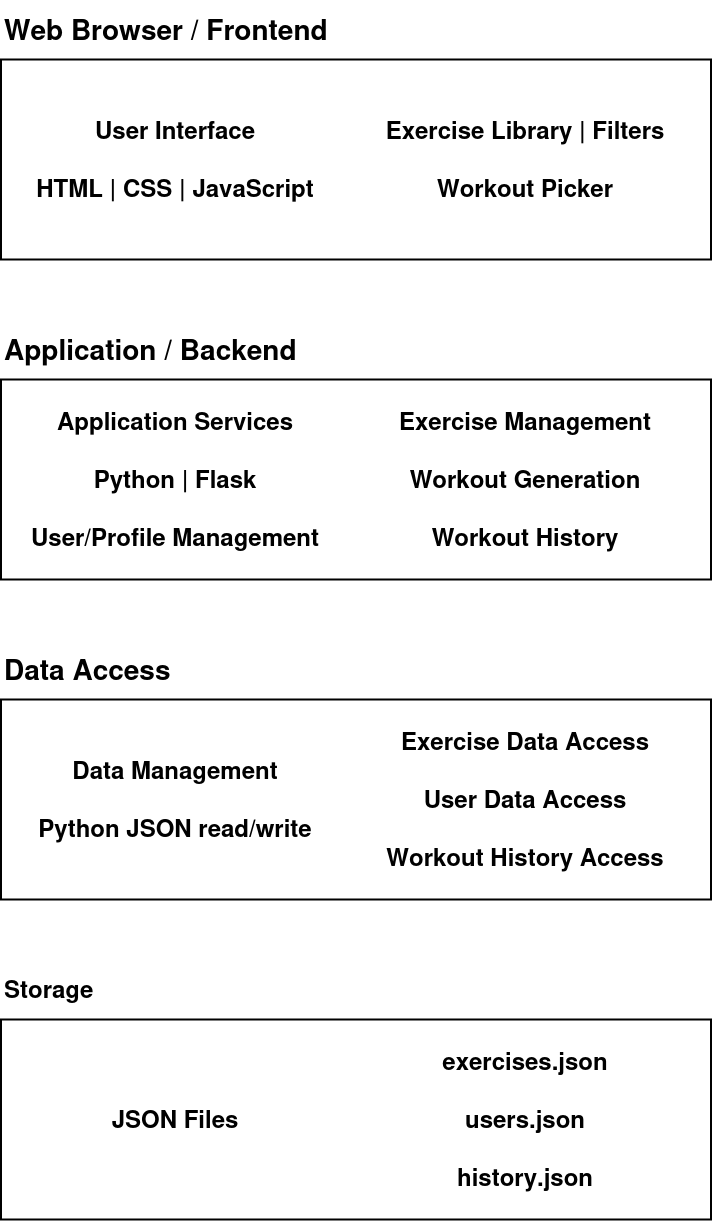

The diagram above was exported from draw.io. Its source (the exported page's mxGraphModel, read from the mxfile embedded in the PNG):
<mxGraphModel dx="1174" dy="618" grid="1" gridSize="10" guides="1" tooltips="1" connect="1" arrows="1" fold="1" page="1" pageScale="1" pageWidth="850" pageHeight="1100" math="0" shadow="0">
  <root>
    <mxCell id="0" />
    <mxCell id="1" parent="0" />
    <mxCell id="E9PDgd3K3EZ97fdSTbRE-5" parent="1" style="rounded=0;whiteSpace=wrap;html=1;" value="&lt;div align=&quot;left&quot;&gt;&lt;br&gt;&lt;/div&gt;" vertex="1">
      <mxGeometry height="100" width="355" x="175" y="100" as="geometry" />
    </mxCell>
    <mxCell id="E9PDgd3K3EZ97fdSTbRE-6" parent="1" style="text;html=1;whiteSpace=wrap;strokeColor=none;fillColor=none;align=left;verticalAlign=middle;rounded=0;" value="&lt;div align=&quot;left&quot;&gt;&lt;font style=&quot;font-size: 14px;&quot;&gt;&lt;b&gt;&lt;font&gt;Web Browser / Frontend&lt;/font&gt;&lt;/b&gt;&lt;/font&gt;&lt;/div&gt;" vertex="1">
      <mxGeometry height="30" width="175" x="175" y="70" as="geometry" />
    </mxCell>
    <mxCell id="E9PDgd3K3EZ97fdSTbRE-8" parent="1" style="text;html=1;whiteSpace=wrap;strokeColor=none;fillColor=none;align=center;verticalAlign=middle;rounded=0;" value="&lt;div align=&quot;center&quot;&gt;&lt;b&gt;User Interface&lt;/b&gt;&lt;/div&gt;&lt;div align=&quot;center&quot;&gt;&lt;b&gt;&lt;br&gt;&lt;/b&gt;&lt;/div&gt;&lt;div align=&quot;center&quot;&gt;&lt;b&gt;HTML | CSS | JavaScript&lt;/b&gt;&lt;/div&gt;" vertex="1">
      <mxGeometry height="100" width="175" x="175" y="100" as="geometry" />
    </mxCell>
    <mxCell id="E9PDgd3K3EZ97fdSTbRE-9" parent="1" style="text;html=1;whiteSpace=wrap;strokeColor=none;fillColor=none;align=center;verticalAlign=middle;rounded=0;" value="&lt;div align=&quot;center&quot;&gt;&lt;b&gt;Exercise Library | Filters&lt;/b&gt;&lt;/div&gt;&lt;div align=&quot;center&quot;&gt;&lt;b&gt;&lt;br&gt;&lt;/b&gt;&lt;/div&gt;&lt;div align=&quot;center&quot;&gt;&lt;b&gt;Workout Picker&lt;/b&gt;&lt;/div&gt;" vertex="1">
      <mxGeometry height="100" width="175" x="350" y="100" as="geometry" />
    </mxCell>
    <mxCell id="E9PDgd3K3EZ97fdSTbRE-10" parent="1" style="rounded=0;whiteSpace=wrap;html=1;" value="&lt;div align=&quot;left&quot;&gt;&lt;br&gt;&lt;/div&gt;" vertex="1">
      <mxGeometry height="100" width="355" x="175" y="260" as="geometry" />
    </mxCell>
    <mxCell id="E9PDgd3K3EZ97fdSTbRE-11" parent="1" style="text;html=1;whiteSpace=wrap;strokeColor=none;fillColor=none;align=left;verticalAlign=middle;rounded=0;" value="&lt;font style=&quot;font-size: 14px;&quot;&gt;&lt;b&gt;Application / Backend&lt;/b&gt;&lt;/font&gt;" vertex="1">
      <mxGeometry height="30" width="175" x="175" y="230" as="geometry" />
    </mxCell>
    <mxCell id="E9PDgd3K3EZ97fdSTbRE-12" parent="1" style="text;html=1;whiteSpace=wrap;strokeColor=none;fillColor=none;align=center;verticalAlign=middle;rounded=0;" value="&lt;div&gt;&lt;b&gt;Application Services&lt;/b&gt;&lt;/div&gt;&lt;div&gt;&lt;b&gt;&lt;br&gt;&lt;/b&gt;&lt;/div&gt;&lt;div&gt;&lt;b&gt;Python | Flask&lt;/b&gt;&lt;/div&gt;&lt;div&gt;&lt;b&gt;&lt;br&gt;&lt;/b&gt;&lt;/div&gt;&lt;div&gt;&lt;b&gt;User/Profile Management&lt;/b&gt;&lt;/div&gt;" vertex="1">
      <mxGeometry height="100" width="175" x="175" y="260" as="geometry" />
    </mxCell>
    <mxCell id="E9PDgd3K3EZ97fdSTbRE-13" parent="1" style="text;html=1;whiteSpace=wrap;strokeColor=none;fillColor=none;align=center;verticalAlign=middle;rounded=0;" value="&lt;div&gt;&lt;b&gt;Exercise Management&lt;/b&gt;&lt;/div&gt;&lt;div&gt;&lt;b&gt;&lt;br&gt;&lt;/b&gt;&lt;/div&gt;&lt;div&gt;&lt;b&gt;Workout Generation&lt;/b&gt;&lt;/div&gt;&lt;div&gt;&lt;b&gt;&lt;br&gt;&lt;/b&gt;&lt;/div&gt;&lt;div&gt;&lt;b&gt;Workout History&lt;/b&gt;&lt;/div&gt;" vertex="1">
      <mxGeometry height="100" width="175" x="350" y="260" as="geometry" />
    </mxCell>
    <mxCell id="E9PDgd3K3EZ97fdSTbRE-14" parent="1" style="rounded=0;whiteSpace=wrap;html=1;" value="&lt;div align=&quot;left&quot;&gt;&lt;br&gt;&lt;/div&gt;" vertex="1">
      <mxGeometry height="100" width="355" x="175" y="420" as="geometry" />
    </mxCell>
    <mxCell id="E9PDgd3K3EZ97fdSTbRE-15" parent="1" style="text;html=1;whiteSpace=wrap;strokeColor=none;fillColor=none;align=left;verticalAlign=middle;rounded=0;" value="&lt;font style=&quot;font-size: 14px;&quot;&gt;&lt;b&gt;Data Access&lt;/b&gt;&lt;/font&gt;" vertex="1">
      <mxGeometry height="30" width="175" x="175" y="390" as="geometry" />
    </mxCell>
    <mxCell id="E9PDgd3K3EZ97fdSTbRE-16" parent="1" style="text;html=1;whiteSpace=wrap;strokeColor=none;fillColor=none;align=center;verticalAlign=middle;rounded=0;" value="&lt;div&gt;&lt;b&gt;Data Management&lt;/b&gt;&lt;/div&gt;&lt;div&gt;&lt;b&gt;&lt;br&gt;&lt;/b&gt;&lt;/div&gt;&lt;div&gt;&lt;b&gt;Python JSON read/write&lt;/b&gt;&lt;/div&gt;" vertex="1">
      <mxGeometry height="100" width="175" x="175" y="420" as="geometry" />
    </mxCell>
    <mxCell id="E9PDgd3K3EZ97fdSTbRE-17" parent="1" style="text;html=1;whiteSpace=wrap;strokeColor=none;fillColor=none;align=center;verticalAlign=middle;rounded=0;" value="&lt;div&gt;&lt;b&gt;Exercise Data Access&lt;/b&gt;&lt;/div&gt;&lt;div&gt;&lt;b&gt;&lt;br&gt;&lt;/b&gt;&lt;/div&gt;&lt;div&gt;&lt;b&gt;User Data Access&lt;/b&gt;&lt;/div&gt;&lt;div&gt;&lt;b&gt;&lt;br&gt;&lt;/b&gt;&lt;/div&gt;&lt;div&gt;&lt;b&gt;Workout History Access&lt;/b&gt;&lt;/div&gt;" vertex="1">
      <mxGeometry height="100" width="175" x="350" y="420" as="geometry" />
    </mxCell>
    <mxCell id="E9PDgd3K3EZ97fdSTbRE-18" parent="1" style="rounded=0;whiteSpace=wrap;html=1;" value="&lt;div align=&quot;left&quot;&gt;&lt;br&gt;&lt;/div&gt;" vertex="1">
      <mxGeometry height="100" width="355" x="175" y="580" as="geometry" />
    </mxCell>
    <mxCell id="E9PDgd3K3EZ97fdSTbRE-19" parent="1" style="text;html=1;whiteSpace=wrap;strokeColor=none;fillColor=none;align=left;verticalAlign=middle;rounded=0;" value="&lt;b&gt;Storage&lt;/b&gt;" vertex="1">
      <mxGeometry height="30" width="175" x="175" y="550" as="geometry" />
    </mxCell>
    <mxCell id="E9PDgd3K3EZ97fdSTbRE-20" parent="1" style="text;html=1;whiteSpace=wrap;strokeColor=none;fillColor=none;align=center;verticalAlign=middle;rounded=0;" value="&lt;b&gt;JSON Files&lt;/b&gt;" vertex="1">
      <mxGeometry height="100" width="175" x="175" y="580" as="geometry" />
    </mxCell>
    <mxCell id="E9PDgd3K3EZ97fdSTbRE-21" parent="1" style="text;html=1;whiteSpace=wrap;strokeColor=none;fillColor=none;align=center;verticalAlign=middle;rounded=0;" value="&lt;div&gt;&lt;b&gt;exercises.json&lt;/b&gt;&lt;/div&gt;&lt;div&gt;&lt;b&gt;&lt;br&gt;&lt;/b&gt;&lt;/div&gt;&lt;div&gt;&lt;b&gt;users.json&lt;/b&gt;&lt;/div&gt;&lt;div&gt;&lt;b&gt;&lt;br&gt;&lt;/b&gt;&lt;/div&gt;&lt;div&gt;&lt;b&gt;history.json   &lt;/b&gt;&lt;/div&gt;" vertex="1">
      <mxGeometry height="100" width="175" x="350" y="580" as="geometry" />
    </mxCell>
  </root>
</mxGraphModel>